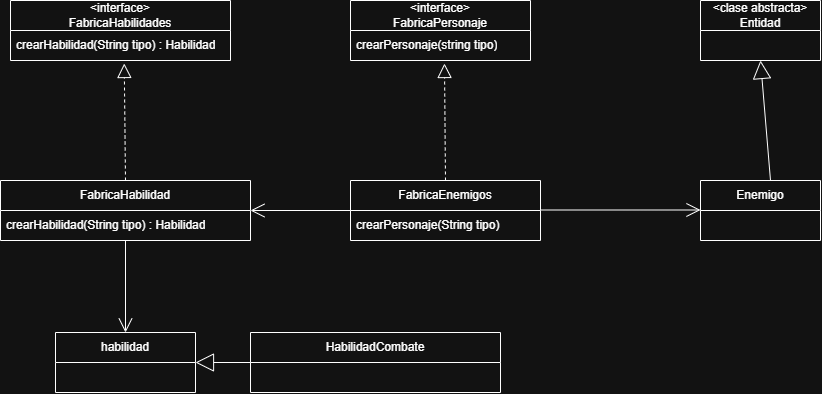

The diagram above was exported from draw.io. Its source (the exported page's mxGraphModel, read from the mxfile embedded in the PNG):
<mxGraphModel dx="1529" dy="676" grid="1" gridSize="10" guides="1" tooltips="1" connect="1" arrows="1" fold="1" page="1" pageScale="1" pageWidth="827" pageHeight="1169" math="0" shadow="0">
  <root>
    <mxCell id="0" />
    <mxCell id="1" parent="0" />
    <mxCell id="Op4cZHZDBnvyC5KWyjQg-1" parent="1" style="swimlane;fontStyle=0;childLayout=stackLayout;horizontal=1;startSize=30;horizontalStack=0;resizeParent=1;resizeParentMax=0;resizeLast=0;collapsible=1;marginBottom=0;whiteSpace=wrap;html=1;" value="FabricaEnemigos" vertex="1">
      <mxGeometry height="60" width="190" x="350" y="270" as="geometry" />
    </mxCell>
    <mxCell id="Op4cZHZDBnvyC5KWyjQg-2" parent="Op4cZHZDBnvyC5KWyjQg-1" style="text;strokeColor=none;fillColor=none;align=left;verticalAlign=middle;spacingLeft=4;spacingRight=4;overflow=hidden;points=[[0,0.5],[1,0.5]];portConstraint=eastwest;rotatable=0;whiteSpace=wrap;html=1;" value="crearPersonaje(String tipo)&amp;nbsp;" vertex="1">
      <mxGeometry height="30" width="190" y="30" as="geometry" />
    </mxCell>
    <mxCell id="Op4cZHZDBnvyC5KWyjQg-3" parent="1" style="swimlane;fontStyle=0;childLayout=stackLayout;horizontal=1;startSize=30;horizontalStack=0;resizeParent=1;resizeParentMax=0;resizeLast=0;collapsible=1;marginBottom=0;whiteSpace=wrap;html=1;" value="Enemigo" vertex="1">
      <mxGeometry height="60" width="120" x="700" y="270" as="geometry" />
    </mxCell>
    <mxCell id="Op4cZHZDBnvyC5KWyjQg-4" parent="1" style="swimlane;fontStyle=0;childLayout=stackLayout;horizontal=1;startSize=30;horizontalStack=0;resizeParent=1;resizeParentMax=0;resizeLast=0;collapsible=1;marginBottom=0;whiteSpace=wrap;html=1;" value="&amp;lt;interface&amp;gt;&lt;div&gt;FabricaPersonaje&lt;/div&gt;" vertex="1">
      <mxGeometry height="60" width="180" x="350" y="90" as="geometry" />
    </mxCell>
    <mxCell id="Op4cZHZDBnvyC5KWyjQg-5" parent="Op4cZHZDBnvyC5KWyjQg-4" style="text;strokeColor=none;fillColor=none;align=left;verticalAlign=middle;spacingLeft=4;spacingRight=4;overflow=hidden;points=[[0,0.5],[1,0.5]];portConstraint=eastwest;rotatable=0;whiteSpace=wrap;html=1;" value="crearPersonaje(string tipo)" vertex="1">
      <mxGeometry height="30" width="180" y="30" as="geometry" />
    </mxCell>
    <mxCell id="Op4cZHZDBnvyC5KWyjQg-6" parent="1" style="swimlane;fontStyle=0;childLayout=stackLayout;horizontal=1;startSize=30;horizontalStack=0;resizeParent=1;resizeParentMax=0;resizeLast=0;collapsible=1;marginBottom=0;whiteSpace=wrap;html=1;" value="&amp;lt;clase abstracta&amp;gt;&lt;div&gt;Entidad&lt;/div&gt;" vertex="1">
      <mxGeometry height="60" width="120" x="700" y="90" as="geometry" />
    </mxCell>
    <mxCell id="Op4cZHZDBnvyC5KWyjQg-7" edge="1" parent="1" style="endArrow=block;endSize=16;endFill=0;html=1;rounded=0;entryX=0.5;entryY=1;entryDx=0;entryDy=0;" target="Op4cZHZDBnvyC5KWyjQg-6" value="">
      <mxGeometry relative="1" width="160" as="geometry">
        <mxPoint x="770" y="270" as="sourcePoint" />
        <mxPoint x="920" y="270" as="targetPoint" />
      </mxGeometry>
    </mxCell>
    <mxCell id="Op4cZHZDBnvyC5KWyjQg-8" edge="1" parent="1" style="endArrow=open;endFill=1;endSize=12;html=1;rounded=0;" value="">
      <mxGeometry relative="1" width="160" as="geometry">
        <mxPoint x="540" y="299.5" as="sourcePoint" />
        <mxPoint x="700" y="299.5" as="targetPoint" />
      </mxGeometry>
    </mxCell>
    <mxCell id="Op4cZHZDBnvyC5KWyjQg-9" edge="1" parent="1" source="Op4cZHZDBnvyC5KWyjQg-1" style="endArrow=block;dashed=1;endFill=0;endSize=12;html=1;rounded=0;exitX=0.5;exitY=0;exitDx=0;exitDy=0;entryX=0.522;entryY=1.1;entryDx=0;entryDy=0;entryPerimeter=0;" target="Op4cZHZDBnvyC5KWyjQg-5" value="">
      <mxGeometry relative="1" width="160" as="geometry">
        <mxPoint x="420" y="190" as="sourcePoint" />
        <mxPoint x="580" y="190" as="targetPoint" />
      </mxGeometry>
    </mxCell>
    <mxCell id="Op4cZHZDBnvyC5KWyjQg-10" parent="1" style="swimlane;fontStyle=0;childLayout=stackLayout;horizontal=1;startSize=30;horizontalStack=0;resizeParent=1;resizeParentMax=0;resizeLast=0;collapsible=1;marginBottom=0;whiteSpace=wrap;html=1;" value="FabricaHabilidad" vertex="1">
      <mxGeometry height="60" width="250" y="270" as="geometry" />
    </mxCell>
    <mxCell id="Op4cZHZDBnvyC5KWyjQg-11" parent="Op4cZHZDBnvyC5KWyjQg-10" style="text;strokeColor=none;fillColor=none;align=left;verticalAlign=middle;spacingLeft=4;spacingRight=4;overflow=hidden;points=[[0,0.5],[1,0.5]];portConstraint=eastwest;rotatable=0;whiteSpace=wrap;html=1;" value="crearHabilidad(String tipo) : Habilidad" vertex="1">
      <mxGeometry height="30" width="250" y="30" as="geometry" />
    </mxCell>
    <mxCell id="Op4cZHZDBnvyC5KWyjQg-12" parent="1" style="swimlane;fontStyle=0;childLayout=stackLayout;horizontal=1;startSize=30;horizontalStack=0;resizeParent=1;resizeParentMax=0;resizeLast=0;collapsible=1;marginBottom=0;whiteSpace=wrap;html=1;" value="habilidad" vertex="1">
      <mxGeometry height="60" width="140" x="55" y="422" as="geometry" />
    </mxCell>
    <mxCell id="Op4cZHZDBnvyC5KWyjQg-13" parent="1" style="swimlane;fontStyle=0;childLayout=stackLayout;horizontal=1;startSize=30;horizontalStack=0;resizeParent=1;resizeParentMax=0;resizeLast=0;collapsible=1;marginBottom=0;whiteSpace=wrap;html=1;" value="HabilidadCombate" vertex="1">
      <mxGeometry height="60" width="250" x="250" y="422" as="geometry" />
    </mxCell>
    <mxCell id="Op4cZHZDBnvyC5KWyjQg-14" edge="1" parent="1" source="Op4cZHZDBnvyC5KWyjQg-13" style="endArrow=block;endSize=16;endFill=0;html=1;rounded=0;exitX=0;exitY=0.5;exitDx=0;exitDy=0;entryX=1;entryY=0.5;entryDx=0;entryDy=0;" target="Op4cZHZDBnvyC5KWyjQg-12" value="">
      <mxGeometry relative="1" width="160" as="geometry">
        <mxPoint x="625" y="332" as="sourcePoint" />
        <mxPoint x="245" y="520" as="targetPoint" />
      </mxGeometry>
    </mxCell>
    <mxCell id="Op4cZHZDBnvyC5KWyjQg-15" parent="1" style="swimlane;fontStyle=0;childLayout=stackLayout;horizontal=1;startSize=30;horizontalStack=0;resizeParent=1;resizeParentMax=0;resizeLast=0;collapsible=1;marginBottom=0;whiteSpace=wrap;html=1;" value="&amp;lt;interface&amp;gt;&lt;div&gt;FabricaHabilidades&lt;/div&gt;" vertex="1">
      <mxGeometry height="60" width="220" x="10" y="90" as="geometry" />
    </mxCell>
    <mxCell id="Op4cZHZDBnvyC5KWyjQg-16" parent="Op4cZHZDBnvyC5KWyjQg-15" style="text;strokeColor=none;fillColor=none;align=left;verticalAlign=middle;spacingLeft=4;spacingRight=4;overflow=hidden;points=[[0,0.5],[1,0.5]];portConstraint=eastwest;rotatable=0;whiteSpace=wrap;html=1;" value="crearHabilidad(String tipo) : Habilidad" vertex="1">
      <mxGeometry height="30" width="220" y="30" as="geometry" />
    </mxCell>
    <mxCell id="Op4cZHZDBnvyC5KWyjQg-17" edge="1" parent="1" source="Op4cZHZDBnvyC5KWyjQg-10" style="endArrow=block;dashed=1;endFill=0;endSize=12;html=1;rounded=0;exitX=0.5;exitY=0;exitDx=0;exitDy=0;entryX=0.517;entryY=1.1;entryDx=0;entryDy=0;entryPerimeter=0;" target="Op4cZHZDBnvyC5KWyjQg-16" value="">
      <mxGeometry relative="1" width="160" as="geometry">
        <mxPoint x="315" y="162" as="sourcePoint" />
        <mxPoint x="475" y="162" as="targetPoint" />
      </mxGeometry>
    </mxCell>
    <mxCell id="Op4cZHZDBnvyC5KWyjQg-18" edge="1" parent="1" source="Op4cZHZDBnvyC5KWyjQg-10" style="endArrow=open;endFill=1;endSize=12;html=1;rounded=0;entryX=0.5;entryY=0;entryDx=0;entryDy=0;exitX=0.5;exitY=1;exitDx=0;exitDy=0;" target="Op4cZHZDBnvyC5KWyjQg-12" value="">
      <mxGeometry relative="1" width="160" as="geometry">
        <mxPoint x="255" y="301.5799999999999" as="sourcePoint" />
        <mxPoint x="415" y="301.5799999999999" as="targetPoint" />
      </mxGeometry>
    </mxCell>
    <mxCell id="Op4cZHZDBnvyC5KWyjQg-19" edge="1" parent="1" source="Op4cZHZDBnvyC5KWyjQg-1" style="endArrow=open;endFill=1;endSize=12;html=1;rounded=0;entryX=1;entryY=0.5;entryDx=0;entryDy=0;exitX=0;exitY=0.5;exitDx=0;exitDy=0;" target="Op4cZHZDBnvyC5KWyjQg-10" value="">
      <mxGeometry relative="1" width="160" as="geometry">
        <mxPoint x="445" y="310" as="sourcePoint" />
        <mxPoint x="525" y="310" as="targetPoint" />
      </mxGeometry>
    </mxCell>
  </root>
</mxGraphModel>